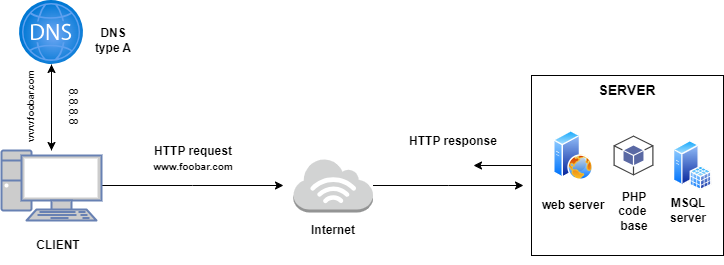

The diagram above was exported from draw.io. Its source (the exported page's mxGraphModel, read from the mxfile embedded in the PNG):
<mxGraphModel dx="880" dy="434" grid="1" gridSize="10" guides="1" tooltips="1" connect="1" arrows="1" fold="1" page="1" pageScale="1" pageWidth="850" pageHeight="1100" math="0" shadow="0">
  <root>
    <mxCell id="0" />
    <mxCell id="1" parent="0" />
    <mxCell id="sd1s6TD0uZBo1PUaS8JB-1" value="" style="image;aspect=fixed;perimeter=ellipsePerimeter;html=1;align=center;shadow=0;dashed=0;spacingTop=3;image=img/lib/active_directory/web_server.svg;" parent="1" vertex="1">
      <mxGeometry x="635" y="250" width="40" height="50" as="geometry" />
    </mxCell>
    <mxCell id="sd1s6TD0uZBo1PUaS8JB-2" value="" style="image;aspect=fixed;perimeter=ellipsePerimeter;html=1;align=center;shadow=0;dashed=0;spacingTop=3;image=img/lib/active_directory/sql_server.svg;" parent="1" vertex="1">
      <mxGeometry x="755" y="260" width="38.5" height="50" as="geometry" />
    </mxCell>
    <mxCell id="sd1s6TD0uZBo1PUaS8JB-3" value="" style="edgeStyle=orthogonalEdgeStyle;rounded=0;orthogonalLoop=1;jettySize=auto;html=1;" parent="1" source="sd1s6TD0uZBo1PUaS8JB-5" target="sd1s6TD0uZBo1PUaS8JB-14" edge="1">
      <mxGeometry relative="1" as="geometry" />
    </mxCell>
    <mxCell id="sd1s6TD0uZBo1PUaS8JB-4" value="" style="edgeStyle=orthogonalEdgeStyle;rounded=0;orthogonalLoop=1;jettySize=auto;html=1;" parent="1" source="sd1s6TD0uZBo1PUaS8JB-5" edge="1">
      <mxGeometry relative="1" as="geometry">
        <mxPoint x="365" y="305" as="targetPoint" />
      </mxGeometry>
    </mxCell>
    <mxCell id="sd1s6TD0uZBo1PUaS8JB-5" value="" style="fontColor=#0066CC;verticalAlign=top;verticalLabelPosition=bottom;labelPosition=center;align=center;html=1;outlineConnect=0;fillColor=#CCCCCC;strokeColor=#6881B3;gradientColor=none;gradientDirection=north;strokeWidth=2;shape=mxgraph.networks.pc;" parent="1" vertex="1">
      <mxGeometry x="83" y="270" width="100" height="70" as="geometry" />
    </mxCell>
    <mxCell id="sd1s6TD0uZBo1PUaS8JB-6" style="edgeStyle=orthogonalEdgeStyle;rounded=0;orthogonalLoop=1;jettySize=auto;html=1;" parent="1" source="sd1s6TD0uZBo1PUaS8JB-7" edge="1">
      <mxGeometry relative="1" as="geometry">
        <mxPoint x="555" y="285" as="targetPoint" />
      </mxGeometry>
    </mxCell>
    <mxCell id="sd1s6TD0uZBo1PUaS8JB-7" value="SERVER" style="rounded=0;whiteSpace=wrap;html=1;fillColor=none;gradientColor=default;verticalAlign=top;fontSize=14;fontStyle=1" parent="1" vertex="1">
      <mxGeometry x="613" y="195" width="192" height="180" as="geometry" />
    </mxCell>
    <mxCell id="sd1s6TD0uZBo1PUaS8JB-8" value="web server" style="rounded=0;whiteSpace=wrap;html=1;fontStyle=1;fillColor=none;strokeColor=none;" parent="1" vertex="1">
      <mxGeometry x="615" y="310" width="80" height="30" as="geometry" />
    </mxCell>
    <mxCell id="sd1s6TD0uZBo1PUaS8JB-9" value="MSQL&lt;div&gt;server&lt;/div&gt;" style="rounded=0;whiteSpace=wrap;html=1;fillColor=none;strokeColor=none;fontStyle=1" parent="1" vertex="1">
      <mxGeometry x="735" y="300" width="70" height="60" as="geometry" />
    </mxCell>
    <mxCell id="sd1s6TD0uZBo1PUaS8JB-10" value="CLIENT" style="rounded=0;whiteSpace=wrap;html=1;fontStyle=1;fillColor=none;strokeColor=none;" parent="1" vertex="1">
      <mxGeometry x="115" y="345" width="50" height="40" as="geometry" />
    </mxCell>
    <mxCell id="sd1s6TD0uZBo1PUaS8JB-11" value="" style="outlineConnect=0;dashed=0;verticalLabelPosition=bottom;verticalAlign=top;align=center;html=1;shape=mxgraph.aws3.android;fillColor=#5A69A4;gradientColor=none;" parent="1" vertex="1">
      <mxGeometry x="695" y="255" width="40" height="40" as="geometry" />
    </mxCell>
    <mxCell id="sd1s6TD0uZBo1PUaS8JB-12" value="PHP&lt;div&gt;code&amp;nbsp;&lt;/div&gt;&lt;div&gt;base&lt;/div&gt;" style="rounded=0;whiteSpace=wrap;html=1;fontStyle=1;fillColor=none;strokeColor=none;" parent="1" vertex="1">
      <mxGeometry x="696" y="301" width="40" height="59" as="geometry" />
    </mxCell>
    <mxCell id="sd1s6TD0uZBo1PUaS8JB-13" style="edgeStyle=orthogonalEdgeStyle;rounded=0;orthogonalLoop=1;jettySize=auto;html=1;" parent="1" source="sd1s6TD0uZBo1PUaS8JB-14" edge="1">
      <mxGeometry relative="1" as="geometry">
        <mxPoint x="133" y="270" as="targetPoint" />
      </mxGeometry>
    </mxCell>
    <mxCell id="sd1s6TD0uZBo1PUaS8JB-14" value="" style="image;aspect=fixed;html=1;points=[];align=center;fontSize=12;image=img/lib/azure2/networking/DNS_Zones.svg;" parent="1" vertex="1">
      <mxGeometry x="101" y="120" width="64" height="64" as="geometry" />
    </mxCell>
    <mxCell id="sd1s6TD0uZBo1PUaS8JB-15" value="" style="edgeStyle=orthogonalEdgeStyle;rounded=0;orthogonalLoop=1;jettySize=auto;html=1;" parent="1" source="sd1s6TD0uZBo1PUaS8JB-16" edge="1">
      <mxGeometry relative="1" as="geometry">
        <mxPoint x="605" y="305" as="targetPoint" />
      </mxGeometry>
    </mxCell>
    <mxCell id="sd1s6TD0uZBo1PUaS8JB-16" value="" style="outlineConnect=0;dashed=0;verticalLabelPosition=bottom;verticalAlign=top;align=center;html=1;shape=mxgraph.aws3.internet_3;fillColor=#D2D3D3;gradientColor=none;" parent="1" vertex="1">
      <mxGeometry x="375" y="278" width="79.5" height="54" as="geometry" />
    </mxCell>
    <mxCell id="sd1s6TD0uZBo1PUaS8JB-17" value="HTTP request&lt;div&gt;&lt;font style=&quot;font-size: 10px;&quot;&gt;www.foobar.com&lt;/font&gt;&lt;/div&gt;" style="rounded=0;whiteSpace=wrap;html=1;fontStyle=1;fillColor=none;strokeColor=none;" parent="1" vertex="1">
      <mxGeometry x="215" y="260" width="120" height="35" as="geometry" />
    </mxCell>
    <mxCell id="sd1s6TD0uZBo1PUaS8JB-18" value="HTTP response" style="rounded=0;whiteSpace=wrap;html=1;fontStyle=1;fillColor=none;strokeColor=none;" parent="1" vertex="1">
      <mxGeometry x="475" y="243" width="120" height="35" as="geometry" />
    </mxCell>
    <mxCell id="sd1s6TD0uZBo1PUaS8JB-19" value="www.foobar.com" style="rounded=0;whiteSpace=wrap;html=1;fontStyle=1;rotation=-90;fontSize=9;fillColor=none;strokeColor=none;" parent="1" vertex="1">
      <mxGeometry x="60" y="209" width="105" height="34" as="geometry" />
    </mxCell>
    <mxCell id="sd1s6TD0uZBo1PUaS8JB-20" value="8.8.8.8" style="rounded=0;whiteSpace=wrap;html=1;rotation=90;fillColor=none;strokeColor=none;" parent="1" vertex="1">
      <mxGeometry x="95" y="196" width="120" height="60" as="geometry" />
    </mxCell>
    <mxCell id="sd1s6TD0uZBo1PUaS8JB-21" value="DNS&lt;div&gt;type A&lt;/div&gt;" style="rounded=0;whiteSpace=wrap;html=1;fontStyle=1;fillColor=none;strokeColor=none;" parent="1" vertex="1">
      <mxGeometry x="135" y="130" width="120" height="60" as="geometry" />
    </mxCell>
    <mxCell id="sd1s6TD0uZBo1PUaS8JB-22" value="Internet" style="rounded=0;whiteSpace=wrap;html=1;fontStyle=1;fillColor=none;strokeColor=none;" parent="1" vertex="1">
      <mxGeometry x="355" y="332" width="120" height="35" as="geometry" />
    </mxCell>
  </root>
</mxGraphModel>